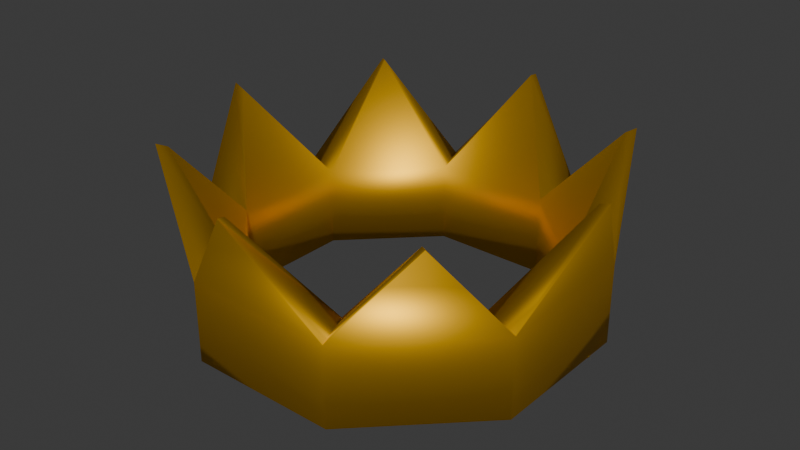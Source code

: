 # Source: crown.blend  (saved by Blender 4.3.34; exported with 4.5.12 LTS)
import bpy
from mathutils import Matrix  # noqa: F401  (used for matrix-valued properties, if any)

bpy.ops.wm.read_factory_settings(use_empty=True)
scene = bpy.context.scene
scene.name = 'Scene'

# ---- collections
col_collection = bpy.data.collections.new('Collection'); scene.collection.children.link(col_collection)

# ---- images (referenced by path relative to the original .blend; pixels are not part of the script)
import os
ASSET_DIR = os.environ.get("B2B_ASSET_DIR", "")  # directory of the original .blend (textures are referenced by path, not embedded)
HERE = os.path.dirname(os.path.abspath(__file__))  # packed textures are extracted next to this script under _unpacked/

def load_image(name, relpath, width, height, colorspace="sRGB"):
    """Load a texture the original file referenced (path relative to the .blend, or extracted next to this script)."""
    p = next((c for c in (os.path.join(HERE, relpath), os.path.join(ASSET_DIR, relpath)) if relpath and os.path.exists(c)), "")
    if p:
        img = bpy.data.images.load(p, check_existing=True)
        img.name = name
    else:  # same state as the original file: an image datablock whose file is absent (Cycles renders it pink)
        img = bpy.data.images.new(name, width, height)
        img.source = "FILE"
        img.filepath = "//" + (relpath or name)
    img.colorspace_settings.name = colorspace
    return img
img_untitled = load_image('Untitled', '', 256, 256, 'sRGB')
img_untitled_002 = load_image('Untitled.002', '', 256, 256, 'sRGB')
img_untitled_003 = load_image('Untitled.003', '', 256, 256, 'sRGB')

# ---- materials (node trees are filled in below, after node groups)
mat_material_001 = bpy.data.materials.new('Material.001')
mat_material_002 = bpy.data.materials.new('Material.002')
mat_material_003 = bpy.data.materials.new('Material.003')
mat_material_004 = bpy.data.materials.new('Material.004')

# ---- material node trees
mat_material_001.use_nodes = True; mat_material_001.node_tree.nodes.clear()
_N = mat_material_001.node_tree.nodes; _L = mat_material_001.node_tree.links
n0 = _N.new('ShaderNodeBsdfPrincipled'); n0.name = 'Principled BSDF'; n0.location = (10, 300)
n0.inputs[0].default_value = (0.8006, 0.4325, 0.003807, 1.0)
n0.inputs[1].default_value = 0.8782
n1 = _N.new('ShaderNodeOutputMaterial'); n1.name = 'Material Output'; n1.location = (300, 300)
_L.new(n0.outputs[0], n1.inputs[0])
n1.is_active_output = True
mat_material_002.use_nodes = True; mat_material_002.node_tree.nodes.clear()
_N = mat_material_002.node_tree.nodes; _L = mat_material_002.node_tree.links
n0 = _N.new('ShaderNodeBsdfPrincipled'); n0.name = 'Principled BSDF'; n0.location = (10, 300)
n1 = _N.new('ShaderNodeOutputMaterial'); n1.name = 'Material Output'; n1.location = (300, 300)
n2 = _N.new('ShaderNodeTexImage'); n2.name = 'Image Texture'; n2.location = (-308, 254)
n2.image = img_untitled
_L.new(n0.outputs[0], n1.inputs[0])
_L.new(n2.outputs[0], n0.inputs[0])
n1.is_active_output = True
mat_material_003.use_nodes = True; mat_material_003.node_tree.nodes.clear()
_N = mat_material_003.node_tree.nodes; _L = mat_material_003.node_tree.links
n0 = _N.new('ShaderNodeBsdfPrincipled'); n0.name = 'Principled BSDF'; n0.location = (10, 300)
n1 = _N.new('ShaderNodeOutputMaterial'); n1.name = 'Material Output'; n1.location = (300, 300)
n2 = _N.new('ShaderNodeTexImage'); n2.name = 'Image Texture'; n2.location = (-308, 254)
n2.image = img_untitled_002
_L.new(n0.outputs[0], n1.inputs[0])
_L.new(n2.outputs[0], n0.inputs[0])
n1.is_active_output = True
mat_material_004.use_nodes = True; mat_material_004.node_tree.nodes.clear()
_N = mat_material_004.node_tree.nodes; _L = mat_material_004.node_tree.links
n0 = _N.new('ShaderNodeBsdfPrincipled'); n0.name = 'Principled BSDF'; n0.location = (10, 300)
n1 = _N.new('ShaderNodeOutputMaterial'); n1.name = 'Material Output'; n1.location = (300, 300)
n2 = _N.new('ShaderNodeTexImage'); n2.name = 'Image Texture'; n2.location = (-308, 254)
n2.image = img_untitled_003
_L.new(n0.outputs[0], n1.inputs[0])
_L.new(n2.outputs[0], n0.inputs[0])
n1.is_active_output = True

# ---- world
world_world = bpy.data.worlds.new('World'); scene.world = world_world
world_world.use_nodes = True; world_world.node_tree.nodes.clear()
_N = world_world.node_tree.nodes; _L = world_world.node_tree.links
n0 = _N.new('ShaderNodeOutputWorld'); n0.name = 'World Output'; n0.location = (300, 300)
n1 = _N.new('ShaderNodeBackground'); n1.name = 'Background'; n1.location = (10, 300)
n1.inputs[0].default_value = (0.05088, 0.05088, 0.05088, 1.0)
_L.new(n1.outputs[0], n0.inputs[0])
n0.is_active_output = True
world_world.color = (0.05088, 0.05088, 0.05088)
world_world.sun_shadow_jitter_overblur = 0.0

# ---- meshes
me_cylinder = bpy.data.meshes.new('Cylinder')
me_cylinder.from_pydata([(-0.1253, 0.3079, 0.002594), (-0.1253, 0.3079, 0.1383), (0.1291, 0.3064, 0.002594), (0.1291, 0.3064, 0.1383), (0.3079, 0.1253, 0.002594), (0.3079, 0.1253, 0.1383), (0.3064, -0.1291, 0.002594), (0.3064, -0.1291, 0.1383), (0.1253, -0.3079, 0.002594), (0.1253, -0.3079, 0.1383), (-0.1291, -0.3064, 0.002594), (-0.1291, -0.3064, 0.1383), (-0.3079, -0.1253, 0.002594), (-0.3079, -0.1253, 0.1383), (-0.3064, 0.1291, 0.002594), (-0.3064, 0.1291, 0.1383), (-0.2528, 0.2559, 0.3016), (0.2559, 0.2528, 0.3016), (0.3597, -0.002237, 0.3016), (0.2528, -0.2559, 0.3016), (-0.002237, -0.3597, 0.3016), (-0.2559, -0.2528, 0.3016), (-0.3597, 0.002237, 0.3016), (0.002237, 0.3597, 0.3016), (-0.09819, 0.2413, 0.002594), (-0.09819, 0.2413, 0.1383), (0.1012, 0.24, 0.002594), (0.1012, 0.24, 0.1383), (0.2413, 0.09819, 0.002594), (0.2413, 0.09819, 0.1383), (0.24, -0.1012, 0.002594), (0.24, -0.1012, 0.1383), (0.09819, -0.2413, 0.002594), (0.09819, -0.2413, 0.1383), (-0.1012, -0.24, 0.002594), (-0.1012, -0.24, 0.1383), (-0.2413, -0.09819, 0.002594), (-0.2413, -0.09819, 0.1383), (-0.24, 0.1012, 0.002594), (-0.24, 0.1012, 0.1383), (-0.2437, 0.2506, 0.3016), (0.2446, 0.2389, 0.2957), (0.3419, -0.0002664, 0.2957), (0.2437, -0.2506, 0.3016), (0.000548, -0.3495, 0.3016), (-0.2446, -0.2389, 0.2957), (-0.3419, 0.0002664, 0.2957), (-0.000548, 0.3495, 0.3016)], [], [(0, 1, 3, 2), (2, 3, 5, 4), (4, 5, 7, 6), (6, 7, 9, 8), (8, 9, 11, 10), (10, 11, 13, 12), (12, 13, 15, 14), (14, 15, 1, 0), (3, 1, 23), (9, 7, 19), (15, 13, 22), (5, 3, 17), (11, 9, 20), (1, 15, 16), (7, 5, 18), (13, 11, 21), (24, 26, 27, 25), (26, 28, 29, 27), (28, 30, 31, 29), (30, 32, 33, 31), (32, 34, 35, 33), (34, 36, 37, 35), (36, 38, 39, 37), (38, 24, 25, 39), (27, 47, 25), (33, 43, 31), (39, 46, 37), (29, 41, 27), (35, 44, 33), (25, 40, 39), (31, 42, 29), (37, 45, 35), (0, 2, 26, 24), (2, 4, 28, 26), (4, 6, 30, 28), (6, 8, 32, 30), (8, 10, 34, 32), (10, 12, 36, 34), (12, 14, 38, 36), (14, 0, 24, 38), (7, 18, 42, 31), (9, 19, 43, 33), (13, 21, 45, 37), (15, 22, 46, 39), (16, 15, 39, 40), (3, 23, 47, 27), (19, 7, 31, 43), (21, 11, 35, 45), (22, 13, 37, 46), (1, 16, 40, 25), (20, 9, 33, 44), (23, 1, 25, 47), (17, 3, 27, 41), (18, 5, 29, 42), (5, 17, 41, 29), (11, 20, 44, 35)])
me_cylinder.polygons.foreach_set('use_smooth', [True] * 56)
_uv = me_cylinder.uv_layers.new(name='UVMap')
_uv.uv.foreach_set('vector', [1.0, 0.0, 1.0, 1.0, 0.875, 1.0, 0.875, 0.0, 0.875, 0.0, 0.875, 1.0, 0.75, 1.0, 0.75, 0.0, 0.75, 0.0, 0.75, 1.0, 0.625, 1.0, 0.625, 0.0, 0.625, 0.0, 0.625, 1.0, 0.5, 1.0, 0.5, 0.0, 0.5, 0.0, 0.5, 1.0, 0.375, 1.0, 0.375, 0.0, 0.375, 0.0, 0.375, 1.0, 0.25, 1.0, 0.25, 0.0, 0.25, 0.0, 0.25, 1.0, 0.125, 1.0, 0.125, 0.0, 0.125, 0.0, 0.125, 1.0, 0.0, 1.0, 0.0, 0.0, 0.875, 1.0, 1.0, 1.0, 0.875, 1.0, 0.5, 1.0, 0.625, 1.0, 0.5, 1.0, 0.125, 1.0, 0.25, 1.0, 0.125, 1.0, 0.75, 1.0, 0.875, 1.0, 0.75, 1.0, 0.375, 1.0, 0.5, 1.0, 0.375, 1.0, 0.0, 1.0, 0.125, 1.0, 0.0, 1.0, 0.625, 1.0, 0.75, 1.0, 0.625, 1.0, 0.25, 1.0, 0.375, 1.0, 0.25, 1.0, 1.0, 0.0, 0.875, 0.0, 0.875, 1.0, 1.0, 1.0, 0.875, 0.0, 0.75, 0.0, 0.75, 1.0, 0.875, 1.0, 0.75, 0.0, 0.625, 0.0, 0.625, 1.0, 0.75, 1.0, 0.625, 0.0, 0.5, 0.0, 0.5, 1.0, 0.625, 1.0, 0.5, 0.0, 0.375, 0.0, 0.375, 1.0, 0.5, 1.0, 0.375, 0.0, 0.25, 0.0, 0.25, 1.0, 0.375, 1.0, 0.25, 0.0, 0.125, 0.0, 0.125, 1.0, 0.25, 1.0, 0.125, 0.0, 0.0, 0.0, 0.0, 1.0, 0.125, 1.0, 0.875, 1.0, 0.875, 1.0, 1.0, 1.0, 0.5, 1.0, 0.5, 1.0, 0.625, 1.0, 0.125, 1.0, 0.125, 1.0, 0.25, 1.0, 0.75, 1.0, 0.75, 1.0, 0.875, 1.0, 0.375, 1.0, 0.375, 1.0, 0.5, 1.0, 0.0, 1.0, 0.0, 1.0, 0.125, 1.0, 0.625, 1.0, 0.625, 1.0, 0.75, 1.0, 0.25, 1.0, 0.25, 1.0, 0.375, 1.0, 1.0, 0.0, 0.875, 0.0, 0.875, 0.0, 1.0, 0.0, 0.875, 0.0, 0.75, 0.0, 0.75, 0.0, 0.875, 0.0, 0.75, 0.0, 0.625, 0.0, 0.625, 0.0, 0.75, 0.0, 0.625, 0.0, 0.5, 0.0, 0.5, 0.0, 0.625, 0.0, 0.5, 0.0, 0.375, 0.0, 0.375, 0.0, 0.5, 0.0, 0.375, 0.0, 0.25, 0.0, 0.25, 0.0, 0.375, 0.0, 0.25, 0.0, 0.125, 0.0, 0.125, 0.0, 0.25, 0.0, 0.125, 0.0, 0.0, 0.0, 0.0, 0.0, 0.125, 0.0, 0.625, 1.0, 0.625, 1.0, 0.625, 1.0, 0.625, 1.0, 0.5, 1.0, 0.5, 1.0, 0.5, 1.0, 0.5, 1.0, 0.25, 1.0, 0.25, 1.0, 0.25, 1.0, 0.25, 1.0, 0.125, 1.0, 0.125, 1.0, 0.125, 1.0, 0.125, 1.0, 0.0, 1.0, 0.125, 1.0, 0.125, 1.0, 0.0, 1.0, 0.875, 1.0, 0.875, 1.0, 0.875, 1.0, 0.875, 1.0, 0.5, 1.0, 0.625, 1.0, 0.625, 1.0, 0.5, 1.0, 0.25, 1.0, 0.375, 1.0, 0.375, 1.0, 0.25, 1.0, 0.125, 1.0, 0.25, 1.0, 0.25, 1.0, 0.125, 1.0, 0.0, 1.0, 0.0, 1.0, 0.0, 1.0, 0.0, 1.0, 0.375, 1.0, 0.5, 1.0, 0.5, 1.0, 0.375, 1.0, 0.875, 1.0, 1.0, 1.0, 1.0, 1.0, 0.875, 1.0, 0.75, 1.0, 0.875, 1.0, 0.875, 1.0, 0.75, 1.0, 0.625, 1.0, 0.75, 1.0, 0.75, 1.0, 0.625, 1.0, 0.75, 1.0, 0.75, 1.0, 0.75, 1.0, 0.75, 1.0, 0.375, 1.0, 0.375, 1.0, 0.375, 1.0, 0.375, 1.0])
me_cylinder.materials.append(mat_material_001)
me_cylinder.use_mirror_x = True
me_cylinder.use_mirror_y = True
me_cylinder.update()
me_cube_001 = bpy.data.meshes.new('Cube.001')
me_cube_001.from_pydata([(-0.05304, -0.3273, 0.1098), (0.05304, -0.3273, 0.1098), (-1.054e-09, -0.3273, 0.05681), (-8.104e-11, -0.3273, 0.1629), (-0.07305, -0.2986, 0.1098), (0.07305, -0.2986, 0.1098), (-8.104e-10, -0.3382, 0.1098), (0.0, -0.2986, 0.0368), (-8.104e-11, -0.2986, 0.1829)], [], [(7, 5, 1, 2), (4, 7, 2, 0), (8, 4, 0, 3), (1, 6, 2), (1, 3, 6), (6, 3, 0), (2, 6, 0), (5, 8, 3, 1)])
me_cube_001.polygons.foreach_set('use_smooth', [True] * 8)
_uv = me_cube_001.uv_layers.new(name='UVMap')
_uv.uv.foreach_set('vector', [0.25, 0.625, 0.5, 0.625, 0.5, 0.75, 0.25, 0.75, 0.5, 0.125, 0.25, 0.625, 0.25, 0.75, 0.5, 0.0, 0.75, 0.625, 0.5, 0.125, 0.5, 0.0, 0.75, 0.75, 0.5, 0.75, 0.5, 0.875, 0.375, 0.875, 0.5, 0.75, 0.625, 0.875, 0.5, 0.875, 0.5, 0.875, 0.625, 0.875, 0.5, 1.0, 0.375, 0.875, 0.5, 0.875, 0.5, 1.0, 0.5, 0.625, 0.75, 0.625, 0.75, 0.75, 0.5, 0.75])
me_cube_001.materials.append(mat_material_002)
me_cube_001.update()
me_cube_002 = bpy.data.meshes.new('Cube.002')
me_cube_002.from_pydata([(-0.1954, -0.2613, 0.09746), (-0.157, -0.2921, 0.09746), (-0.1762, -0.2767, 0.07284), (-0.1762, -0.2767, 0.1221), (-0.1943, -0.2451, 0.09746), (-0.1414, -0.2875, 0.09746), (-0.1793, -0.2807, 0.09746), (-0.1678, -0.2663, 0.06355), (-0.1678, -0.2663, 0.1314), (0.1954, -0.2613, 0.09746), (0.157, -0.2921, 0.09746), (0.1762, -0.2767, 0.07284), (0.1762, -0.2767, 0.1221), (0.1943, -0.2451, 0.09746), (0.1414, -0.2875, 0.09746), (0.1793, -0.2807, 0.09746), (0.1678, -0.2663, 0.06355), (0.1678, -0.2663, 0.1314)], [], [(7, 5, 1, 2), (4, 7, 2, 0), (8, 4, 0, 3), (1, 6, 2), (1, 3, 6), (6, 3, 0), (2, 6, 0), (5, 8, 3, 1), (16, 11, 10, 14), (13, 9, 11, 16), (17, 12, 9, 13), (10, 11, 15), (10, 15, 12), (15, 9, 12), (11, 9, 15), (14, 10, 12, 17)])
me_cube_002.polygons.foreach_set('use_smooth', [True] * 16)
_uv = me_cube_002.uv_layers.new(name='UVMap')
_uv.uv.foreach_set('vector', [0.25, 0.625, 0.5, 0.625, 0.5, 0.75, 0.25, 0.75, 0.5, 0.125, 0.25, 0.625, 0.25, 0.75, 0.5, 0.0, 0.75, 0.625, 0.5, 0.125, 0.5, 0.0, 0.75, 0.75, 0.5, 0.75, 0.5, 0.875, 0.375, 0.875, 0.5, 0.75, 0.625, 0.875, 0.5, 0.875, 0.5, 0.875, 0.625, 0.875, 0.5, 1.0, 0.375, 0.875, 0.5, 0.875, 0.5, 1.0, 0.5, 0.625, 0.75, 0.625, 0.75, 0.75, 0.5, 0.75, 0.25, 0.625, 0.25, 0.75, 0.5, 0.75, 0.5, 0.625, 0.5, 0.125, 0.5, 0.0, 0.25, 0.75, 0.25, 0.625, 0.75, 0.625, 0.75, 0.75, 0.5, 0.0, 0.5, 0.125, 0.5, 0.75, 0.375, 0.875, 0.5, 0.875, 0.5, 0.75, 0.5, 0.875, 0.625, 0.875, 0.5, 0.875, 0.5, 1.0, 0.625, 0.875, 0.375, 0.875, 0.5, 1.0, 0.5, 0.875, 0.5, 0.625, 0.5, 0.75, 0.75, 0.75, 0.75, 0.625])
me_cube_002.materials.append(mat_material_003)
me_cube_002.update()
me_cube_005 = bpy.data.meshes.new('Cube.005')
me_cube_005.from_pydata([(-0.1268, -0.3077, 0.09012), (-0.09041, -0.3165, 0.09012), (-0.1086, -0.3121, 0.07138), (-0.1086, -0.3121, 0.1089), (-0.1313, -0.2962, 0.09012), (-0.08115, -0.3083, 0.09012), (-0.1095, -0.3159, 0.09012), (-0.1062, -0.3023, 0.06431), (-0.1062, -0.3023, 0.1159), (0.1268, -0.3077, 0.09012), (0.09041, -0.3165, 0.09012), (0.1086, -0.3121, 0.07138), (0.1086, -0.3121, 0.1089), (0.1313, -0.2962, 0.09012), (0.08115, -0.3083, 0.09012), (0.1095, -0.3159, 0.09012), (0.1062, -0.3023, 0.06431), (0.1062, -0.3023, 0.1159)], [], [(7, 5, 1, 2), (4, 7, 2, 0), (8, 4, 0, 3), (1, 6, 2), (1, 3, 6), (6, 3, 0), (2, 6, 0), (5, 8, 3, 1), (16, 11, 10, 14), (13, 9, 11, 16), (17, 12, 9, 13), (10, 11, 15), (10, 15, 12), (15, 9, 12), (11, 9, 15), (14, 10, 12, 17)])
me_cube_005.polygons.foreach_set('use_smooth', [True] * 16)
_uv = me_cube_005.uv_layers.new(name='UVMap')
_uv.uv.foreach_set('vector', [0.25, 0.625, 0.5, 0.625, 0.5, 0.75, 0.25, 0.75, 0.5, 0.125, 0.25, 0.625, 0.25, 0.75, 0.5, 0.0, 0.75, 0.625, 0.5, 0.125, 0.5, 0.0, 0.75, 0.75, 0.5, 0.75, 0.5, 0.875, 0.375, 0.875, 0.5, 0.75, 0.625, 0.875, 0.5, 0.875, 0.5, 0.875, 0.625, 0.875, 0.5, 1.0, 0.375, 0.875, 0.5, 0.875, 0.5, 1.0, 0.5, 0.625, 0.75, 0.625, 0.75, 0.75, 0.5, 0.75, 0.25, 0.625, 0.25, 0.75, 0.5, 0.75, 0.5, 0.625, 0.5, 0.125, 0.5, 0.0, 0.25, 0.75, 0.25, 0.625, 0.75, 0.625, 0.75, 0.75, 0.5, 0.0, 0.5, 0.125, 0.5, 0.75, 0.375, 0.875, 0.5, 0.875, 0.5, 0.75, 0.5, 0.875, 0.625, 0.875, 0.5, 0.875, 0.5, 1.0, 0.625, 0.875, 0.375, 0.875, 0.5, 1.0, 0.5, 0.875, 0.5, 0.625, 0.5, 0.75, 0.75, 0.75, 0.75, 0.625])
me_cube_005.materials.append(mat_material_004)
me_cube_005.update()

# ---- objects
ob_cylinder = bpy.data.objects.new('Cylinder', me_cylinder)
ob_cube = bpy.data.objects.new('Cube', me_cube_001)
ob_cube_001 = bpy.data.objects.new('Cube.001', me_cube_002)
ob_cube_003 = bpy.data.objects.new('Cube.003', me_cube_005)

# ---- transforms, parenting, visibility, modifiers, constraints
ob_cylinder.location = (0.0, 0.0, 0.0)
ob_cylinder.rotation_euler = (0.0, -0.0, 4.768e-07)
ob_cylinder.use_mesh_mirror_x = True
ob_cylinder.use_mesh_mirror_y = True
ob_cube.location = (0.0, 0.0, 0.0)
ob_cube.rotation_euler = (0.0, -0.0, -3.142)
ob_cube_001.location = (0.0, 0.0, 0.0)
ob_cube_001.rotation_euler = (0.0, -0.0, -3.142)
ob_cube_003.location = (0.0, 0.0, 0.0)
ob_cube_003.rotation_euler = (0.0, -0.0, -3.142)

# ---- collection membership
col_collection.objects.link(ob_cylinder)
col_collection.objects.link(ob_cube)
col_collection.objects.link(ob_cube_001)
col_collection.objects.link(ob_cube_003)

# ---- scene / render settings (as saved in the file)
scene.frame_start = 1; scene.frame_end = 250; scene.frame_set(1)
scene.render.engine = 'BLENDER_EEVEE_NEXT'
bpy.context.view_layer.update()

# ---- added for rendering (the .blend has no active camera and no usable light): camera, sun
cam_auto = bpy.data.cameras.new('AutoCamera')
cam_auto.lens = 50.0
cam_auto.sensor_width = 36.0
cam_auto.clip_end = 1000.0
ob_auto_camera = bpy.data.objects.new('AutoCamera', cam_auto)
scene.collection.objects.link(ob_auto_camera)
ob_auto_camera.location = (0.981193, -1.17743, 0.937068)
ob_auto_camera.rotation_euler = (1.09748, -7.21219e-08, 0.694738)
scene.camera = ob_auto_camera
light_auto_sun = bpy.data.lights.new('AutoSun', 'SUN')
light_auto_sun.energy = 3.0
light_auto_sun.angle = 0.0523599
ob_auto_sun = bpy.data.objects.new('AutoSun', light_auto_sun)
scene.collection.objects.link(ob_auto_sun)
ob_auto_sun.rotation_euler = (0.872665, 0.174533, 0.523599)
bpy.context.view_layer.update()
